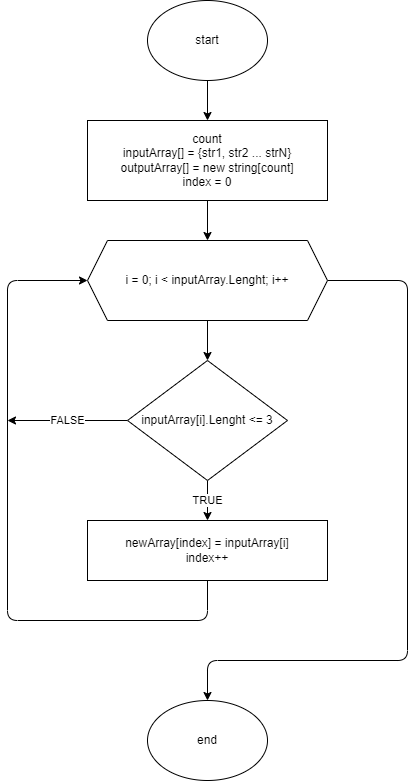

The diagram above was exported from draw.io. Its source (the exported page's mxGraphModel, read from the mxfile embedded in the PNG):
<mxGraphModel dx="1047" dy="486" grid="1" gridSize="10" guides="1" tooltips="1" connect="1" arrows="1" fold="1" page="1" pageScale="1" pageWidth="827" pageHeight="1169" math="0" shadow="0">
  <root>
    <mxCell id="0" />
    <mxCell id="1" parent="0" />
    <mxCell id="5" value="" style="edgeStyle=none;html=1;" edge="1" parent="1" source="2" target="4">
      <mxGeometry relative="1" as="geometry" />
    </mxCell>
    <mxCell id="2" value="start" style="ellipse;whiteSpace=wrap;html=1;" vertex="1" parent="1">
      <mxGeometry x="340" width="120" height="80" as="geometry" />
    </mxCell>
    <mxCell id="9" style="edgeStyle=none;html=1;entryX=0.5;entryY=0;entryDx=0;entryDy=0;" edge="1" parent="1" source="4" target="8">
      <mxGeometry relative="1" as="geometry" />
    </mxCell>
    <mxCell id="4" value="count&lt;br&gt;inputArray[] = {str1, str2 ... strN}&lt;br&gt;outputArray[] = new string[count]&lt;br&gt;index = 0" style="whiteSpace=wrap;html=1;" vertex="1" parent="1">
      <mxGeometry x="280" y="120" width="240" height="80" as="geometry" />
    </mxCell>
    <mxCell id="11" value="" style="edgeStyle=none;html=1;" edge="1" parent="1" source="8" target="10">
      <mxGeometry relative="1" as="geometry" />
    </mxCell>
    <mxCell id="19" style="edgeStyle=none;html=1;entryX=0.5;entryY=0;entryDx=0;entryDy=0;" edge="1" parent="1" source="8" target="20">
      <mxGeometry relative="1" as="geometry">
        <mxPoint x="400" y="800" as="targetPoint" />
        <Array as="points">
          <mxPoint x="600" y="280" />
          <mxPoint x="600" y="660" />
          <mxPoint x="400" y="660" />
        </Array>
      </mxGeometry>
    </mxCell>
    <mxCell id="8" value="i = 0; i &amp;lt; inputArray.Lenght; i++" style="shape=hexagon;perimeter=hexagonPerimeter2;whiteSpace=wrap;html=1;fixedSize=1;" vertex="1" parent="1">
      <mxGeometry x="280" y="240" width="240" height="80" as="geometry" />
    </mxCell>
    <mxCell id="13" value="TRUE" style="edgeStyle=none;html=1;" edge="1" parent="1" source="10" target="12">
      <mxGeometry relative="1" as="geometry" />
    </mxCell>
    <mxCell id="18" value="FALSE" style="edgeStyle=none;html=1;" edge="1" parent="1" source="10">
      <mxGeometry relative="1" as="geometry">
        <mxPoint x="200" y="420" as="targetPoint" />
      </mxGeometry>
    </mxCell>
    <mxCell id="10" value="inputArray[i].Lenght &amp;lt;= 3" style="rhombus;whiteSpace=wrap;html=1;" vertex="1" parent="1">
      <mxGeometry x="320" y="360" width="160" height="120" as="geometry" />
    </mxCell>
    <mxCell id="12" value="newArray[index] = inputArray[i]&lt;br&gt;index++" style="whiteSpace=wrap;html=1;" vertex="1" parent="1">
      <mxGeometry x="280" y="520" width="240" height="60" as="geometry" />
    </mxCell>
    <mxCell id="17" style="edgeStyle=none;html=1;entryX=0;entryY=0.5;entryDx=0;entryDy=0;exitX=0.5;exitY=1;exitDx=0;exitDy=0;" edge="1" parent="1" source="12" target="8">
      <mxGeometry relative="1" as="geometry">
        <mxPoint x="400" y="680" as="sourcePoint" />
        <Array as="points">
          <mxPoint x="400" y="620" />
          <mxPoint x="200" y="620" />
          <mxPoint x="200" y="280" />
        </Array>
      </mxGeometry>
    </mxCell>
    <mxCell id="20" value="end" style="ellipse;whiteSpace=wrap;html=1;" vertex="1" parent="1">
      <mxGeometry x="340" y="700" width="120" height="80" as="geometry" />
    </mxCell>
  </root>
</mxGraphModel>